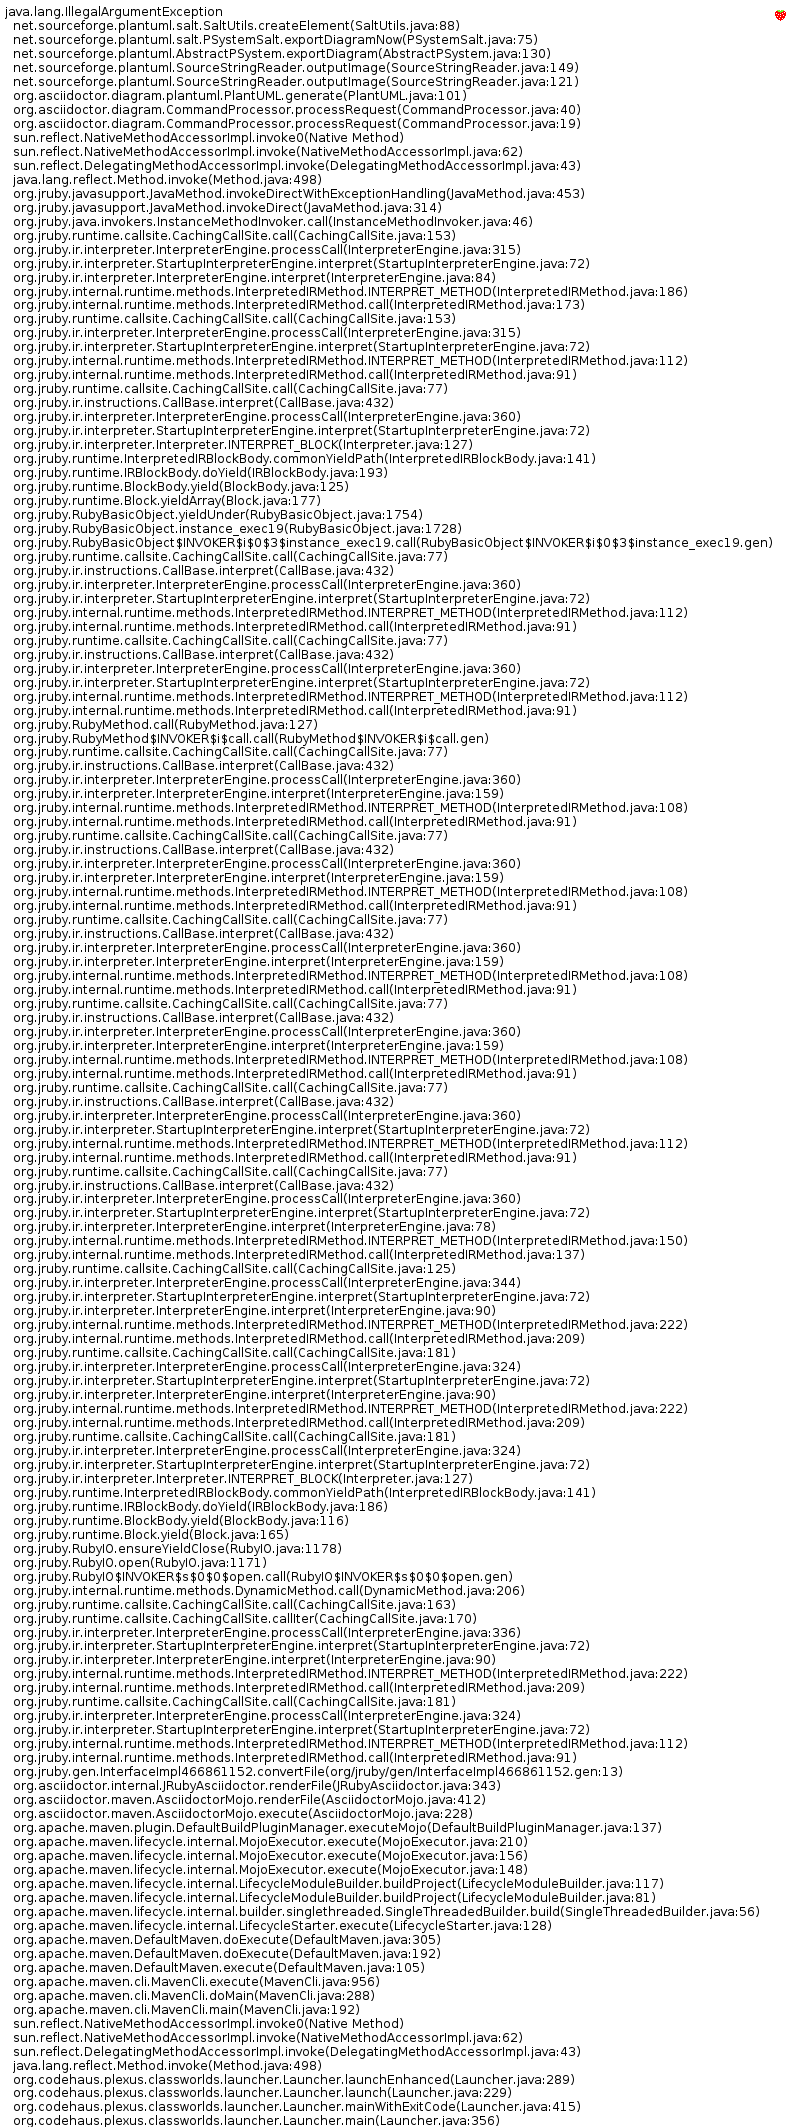

The diagram above was rendered by PlantUML. Its source (embedded in the PNG):
@startsalt

skinparam backgroundColor transparent
skinparam defaultFontColor #519BC8
skinparam defaultFontStyle bold
skinparam arrowColor #519BC8
skinparam arrowThickness 2
skinparam shadowing false
skinparam objectBorderColor red

skinparam actor {
    borderColor #EF525B
    backgroundColor #EF525B
    fontColor #EF525B
}
skinparam agent {
    borderColor white
    backGroundcolor #8DBF44
    fontColor white
}
skinparam database {
    borderColor white
    backGroundcolor #8DBF44
    fontColor white
} 
skinparam rectangle {
    borderColor #888888
    backGroundcolor #EEEEEE
    fontColor #888888
}
{+
{* File | Edit | Source | Refactor
 Refactor | New | Open File | - | Close | Close All }
{/ General | Fullscreen | Behavior | Saving }
{
	{ Open image in: | ^Smart Mode^ }
	[X] Smooth images when zoomed
	[X] Confirm image deletion
	[ ] Show hidden images
}
[Close]
}
@endsalt